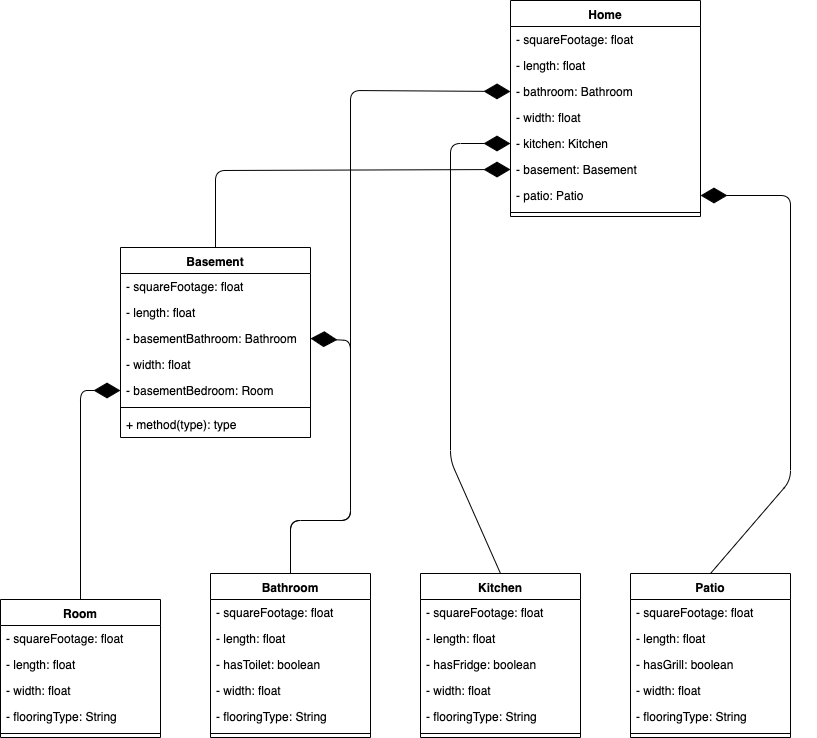

The diagram above was exported from draw.io. Its source (the exported page's mxGraphModel, read from the mxfile embedded in the PNG):
<mxGraphModel dx="1172" dy="533" grid="1" gridSize="10" guides="1" tooltips="1" connect="1" arrows="1" fold="1" page="1" pageScale="1" pageWidth="850" pageHeight="1100" background="#ffffff" math="0" shadow="0">
  <root>
    <mxCell id="0" />
    <mxCell id="1" parent="0" />
    <mxCell id="5CS8K1xIULVDJg8ojoLP-8" value="Room" style="swimlane;fontStyle=1;align=center;verticalAlign=top;childLayout=stackLayout;horizontal=1;startSize=26;horizontalStack=0;resizeParent=1;resizeParentMax=0;resizeLast=0;collapsible=1;marginBottom=0;" vertex="1" parent="1">
      <mxGeometry x="40" y="919" width="160" height="138" as="geometry" />
    </mxCell>
    <mxCell id="5CS8K1xIULVDJg8ojoLP-9" value="- squareFootage: float" style="text;strokeColor=none;fillColor=none;align=left;verticalAlign=top;spacingLeft=4;spacingRight=4;overflow=hidden;rotatable=0;points=[[0,0.5],[1,0.5]];portConstraint=eastwest;" vertex="1" parent="5CS8K1xIULVDJg8ojoLP-8">
      <mxGeometry y="26" width="160" height="26" as="geometry" />
    </mxCell>
    <mxCell id="5CS8K1xIULVDJg8ojoLP-12" value="- length: float" style="text;strokeColor=none;fillColor=none;align=left;verticalAlign=top;spacingLeft=4;spacingRight=4;overflow=hidden;rotatable=0;points=[[0,0.5],[1,0.5]];portConstraint=eastwest;" vertex="1" parent="5CS8K1xIULVDJg8ojoLP-8">
      <mxGeometry y="52" width="160" height="26" as="geometry" />
    </mxCell>
    <mxCell id="5CS8K1xIULVDJg8ojoLP-13" value="- width: float" style="text;strokeColor=none;fillColor=none;align=left;verticalAlign=top;spacingLeft=4;spacingRight=4;overflow=hidden;rotatable=0;points=[[0,0.5],[1,0.5]];portConstraint=eastwest;" vertex="1" parent="5CS8K1xIULVDJg8ojoLP-8">
      <mxGeometry y="78" width="160" height="26" as="geometry" />
    </mxCell>
    <mxCell id="5CS8K1xIULVDJg8ojoLP-14" value="- flooringType: String" style="text;strokeColor=none;fillColor=none;align=left;verticalAlign=top;spacingLeft=4;spacingRight=4;overflow=hidden;rotatable=0;points=[[0,0.5],[1,0.5]];portConstraint=eastwest;" vertex="1" parent="5CS8K1xIULVDJg8ojoLP-8">
      <mxGeometry y="104" width="160" height="26" as="geometry" />
    </mxCell>
    <mxCell id="5CS8K1xIULVDJg8ojoLP-10" value="" style="line;strokeWidth=1;fillColor=none;align=left;verticalAlign=middle;spacingTop=-1;spacingLeft=3;spacingRight=3;rotatable=0;labelPosition=right;points=[];portConstraint=eastwest;" vertex="1" parent="5CS8K1xIULVDJg8ojoLP-8">
      <mxGeometry y="130" width="160" height="8" as="geometry" />
    </mxCell>
    <mxCell id="5CS8K1xIULVDJg8ojoLP-15" value="Bathroom" style="swimlane;fontStyle=1;align=center;verticalAlign=top;childLayout=stackLayout;horizontal=1;startSize=26;horizontalStack=0;resizeParent=1;resizeParentMax=0;resizeLast=0;collapsible=1;marginBottom=0;" vertex="1" parent="1">
      <mxGeometry x="250" y="893" width="160" height="164" as="geometry" />
    </mxCell>
    <mxCell id="5CS8K1xIULVDJg8ojoLP-16" value="- squareFootage: float" style="text;strokeColor=none;fillColor=none;align=left;verticalAlign=top;spacingLeft=4;spacingRight=4;overflow=hidden;rotatable=0;points=[[0,0.5],[1,0.5]];portConstraint=eastwest;" vertex="1" parent="5CS8K1xIULVDJg8ojoLP-15">
      <mxGeometry y="26" width="160" height="26" as="geometry" />
    </mxCell>
    <mxCell id="5CS8K1xIULVDJg8ojoLP-17" value="- length: float" style="text;strokeColor=none;fillColor=none;align=left;verticalAlign=top;spacingLeft=4;spacingRight=4;overflow=hidden;rotatable=0;points=[[0,0.5],[1,0.5]];portConstraint=eastwest;" vertex="1" parent="5CS8K1xIULVDJg8ojoLP-15">
      <mxGeometry y="52" width="160" height="26" as="geometry" />
    </mxCell>
    <mxCell id="5CS8K1xIULVDJg8ojoLP-22" value="- hasToilet: boolean" style="text;strokeColor=none;fillColor=none;align=left;verticalAlign=top;spacingLeft=4;spacingRight=4;overflow=hidden;rotatable=0;points=[[0,0.5],[1,0.5]];portConstraint=eastwest;" vertex="1" parent="5CS8K1xIULVDJg8ojoLP-15">
      <mxGeometry y="78" width="160" height="26" as="geometry" />
    </mxCell>
    <mxCell id="5CS8K1xIULVDJg8ojoLP-18" value="- width: float" style="text;strokeColor=none;fillColor=none;align=left;verticalAlign=top;spacingLeft=4;spacingRight=4;overflow=hidden;rotatable=0;points=[[0,0.5],[1,0.5]];portConstraint=eastwest;" vertex="1" parent="5CS8K1xIULVDJg8ojoLP-15">
      <mxGeometry y="104" width="160" height="26" as="geometry" />
    </mxCell>
    <mxCell id="5CS8K1xIULVDJg8ojoLP-19" value="- flooringType: String" style="text;strokeColor=none;fillColor=none;align=left;verticalAlign=top;spacingLeft=4;spacingRight=4;overflow=hidden;rotatable=0;points=[[0,0.5],[1,0.5]];portConstraint=eastwest;" vertex="1" parent="5CS8K1xIULVDJg8ojoLP-15">
      <mxGeometry y="130" width="160" height="26" as="geometry" />
    </mxCell>
    <mxCell id="5CS8K1xIULVDJg8ojoLP-20" value="" style="line;strokeWidth=1;fillColor=none;align=left;verticalAlign=middle;spacingTop=-1;spacingLeft=3;spacingRight=3;rotatable=0;labelPosition=right;points=[];portConstraint=eastwest;" vertex="1" parent="5CS8K1xIULVDJg8ojoLP-15">
      <mxGeometry y="156" width="160" height="8" as="geometry" />
    </mxCell>
    <mxCell id="5CS8K1xIULVDJg8ojoLP-23" value="Kitchen" style="swimlane;fontStyle=1;align=center;verticalAlign=top;childLayout=stackLayout;horizontal=1;startSize=26;horizontalStack=0;resizeParent=1;resizeParentMax=0;resizeLast=0;collapsible=1;marginBottom=0;" vertex="1" parent="1">
      <mxGeometry x="460" y="893" width="160" height="164" as="geometry" />
    </mxCell>
    <mxCell id="5CS8K1xIULVDJg8ojoLP-24" value="- squareFootage: float" style="text;strokeColor=none;fillColor=none;align=left;verticalAlign=top;spacingLeft=4;spacingRight=4;overflow=hidden;rotatable=0;points=[[0,0.5],[1,0.5]];portConstraint=eastwest;" vertex="1" parent="5CS8K1xIULVDJg8ojoLP-23">
      <mxGeometry y="26" width="160" height="26" as="geometry" />
    </mxCell>
    <mxCell id="5CS8K1xIULVDJg8ojoLP-25" value="- length: float" style="text;strokeColor=none;fillColor=none;align=left;verticalAlign=top;spacingLeft=4;spacingRight=4;overflow=hidden;rotatable=0;points=[[0,0.5],[1,0.5]];portConstraint=eastwest;" vertex="1" parent="5CS8K1xIULVDJg8ojoLP-23">
      <mxGeometry y="52" width="160" height="26" as="geometry" />
    </mxCell>
    <mxCell id="5CS8K1xIULVDJg8ojoLP-26" value="- hasFridge: boolean" style="text;strokeColor=none;fillColor=none;align=left;verticalAlign=top;spacingLeft=4;spacingRight=4;overflow=hidden;rotatable=0;points=[[0,0.5],[1,0.5]];portConstraint=eastwest;" vertex="1" parent="5CS8K1xIULVDJg8ojoLP-23">
      <mxGeometry y="78" width="160" height="26" as="geometry" />
    </mxCell>
    <mxCell id="5CS8K1xIULVDJg8ojoLP-27" value="- width: float" style="text;strokeColor=none;fillColor=none;align=left;verticalAlign=top;spacingLeft=4;spacingRight=4;overflow=hidden;rotatable=0;points=[[0,0.5],[1,0.5]];portConstraint=eastwest;" vertex="1" parent="5CS8K1xIULVDJg8ojoLP-23">
      <mxGeometry y="104" width="160" height="26" as="geometry" />
    </mxCell>
    <mxCell id="5CS8K1xIULVDJg8ojoLP-28" value="- flooringType: String" style="text;strokeColor=none;fillColor=none;align=left;verticalAlign=top;spacingLeft=4;spacingRight=4;overflow=hidden;rotatable=0;points=[[0,0.5],[1,0.5]];portConstraint=eastwest;" vertex="1" parent="5CS8K1xIULVDJg8ojoLP-23">
      <mxGeometry y="130" width="160" height="26" as="geometry" />
    </mxCell>
    <mxCell id="5CS8K1xIULVDJg8ojoLP-29" value="" style="line;strokeWidth=1;fillColor=none;align=left;verticalAlign=middle;spacingTop=-1;spacingLeft=3;spacingRight=3;rotatable=0;labelPosition=right;points=[];portConstraint=eastwest;" vertex="1" parent="5CS8K1xIULVDJg8ojoLP-23">
      <mxGeometry y="156" width="160" height="8" as="geometry" />
    </mxCell>
    <mxCell id="5CS8K1xIULVDJg8ojoLP-31" value="Patio" style="swimlane;fontStyle=1;align=center;verticalAlign=top;childLayout=stackLayout;horizontal=1;startSize=26;horizontalStack=0;resizeParent=1;resizeParentMax=0;resizeLast=0;collapsible=1;marginBottom=0;" vertex="1" parent="1">
      <mxGeometry x="670" y="893" width="160" height="164" as="geometry" />
    </mxCell>
    <mxCell id="5CS8K1xIULVDJg8ojoLP-32" value="- squareFootage: float" style="text;strokeColor=none;fillColor=none;align=left;verticalAlign=top;spacingLeft=4;spacingRight=4;overflow=hidden;rotatable=0;points=[[0,0.5],[1,0.5]];portConstraint=eastwest;" vertex="1" parent="5CS8K1xIULVDJg8ojoLP-31">
      <mxGeometry y="26" width="160" height="26" as="geometry" />
    </mxCell>
    <mxCell id="5CS8K1xIULVDJg8ojoLP-33" value="- length: float" style="text;strokeColor=none;fillColor=none;align=left;verticalAlign=top;spacingLeft=4;spacingRight=4;overflow=hidden;rotatable=0;points=[[0,0.5],[1,0.5]];portConstraint=eastwest;" vertex="1" parent="5CS8K1xIULVDJg8ojoLP-31">
      <mxGeometry y="52" width="160" height="26" as="geometry" />
    </mxCell>
    <mxCell id="5CS8K1xIULVDJg8ojoLP-34" value="- hasGrill: boolean" style="text;strokeColor=none;fillColor=none;align=left;verticalAlign=top;spacingLeft=4;spacingRight=4;overflow=hidden;rotatable=0;points=[[0,0.5],[1,0.5]];portConstraint=eastwest;" vertex="1" parent="5CS8K1xIULVDJg8ojoLP-31">
      <mxGeometry y="78" width="160" height="26" as="geometry" />
    </mxCell>
    <mxCell id="5CS8K1xIULVDJg8ojoLP-35" value="- width: float" style="text;strokeColor=none;fillColor=none;align=left;verticalAlign=top;spacingLeft=4;spacingRight=4;overflow=hidden;rotatable=0;points=[[0,0.5],[1,0.5]];portConstraint=eastwest;" vertex="1" parent="5CS8K1xIULVDJg8ojoLP-31">
      <mxGeometry y="104" width="160" height="26" as="geometry" />
    </mxCell>
    <mxCell id="5CS8K1xIULVDJg8ojoLP-36" value="- flooringType: String" style="text;strokeColor=none;fillColor=none;align=left;verticalAlign=top;spacingLeft=4;spacingRight=4;overflow=hidden;rotatable=0;points=[[0,0.5],[1,0.5]];portConstraint=eastwest;" vertex="1" parent="5CS8K1xIULVDJg8ojoLP-31">
      <mxGeometry y="130" width="160" height="26" as="geometry" />
    </mxCell>
    <mxCell id="5CS8K1xIULVDJg8ojoLP-37" value="" style="line;strokeWidth=1;fillColor=none;align=left;verticalAlign=middle;spacingTop=-1;spacingLeft=3;spacingRight=3;rotatable=0;labelPosition=right;points=[];portConstraint=eastwest;" vertex="1" parent="5CS8K1xIULVDJg8ojoLP-31">
      <mxGeometry y="156" width="160" height="8" as="geometry" />
    </mxCell>
    <mxCell id="5CS8K1xIULVDJg8ojoLP-39" value="Basement" style="swimlane;fontStyle=1;align=center;verticalAlign=top;childLayout=stackLayout;horizontal=1;startSize=26;horizontalStack=0;resizeParent=1;resizeParentMax=0;resizeLast=0;collapsible=1;marginBottom=0;" vertex="1" parent="1">
      <mxGeometry x="160" y="567" width="190" height="190" as="geometry" />
    </mxCell>
    <mxCell id="5CS8K1xIULVDJg8ojoLP-40" value="- squareFootage: float" style="text;strokeColor=none;fillColor=none;align=left;verticalAlign=top;spacingLeft=4;spacingRight=4;overflow=hidden;rotatable=0;points=[[0,0.5],[1,0.5]];portConstraint=eastwest;" vertex="1" parent="5CS8K1xIULVDJg8ojoLP-39">
      <mxGeometry y="26" width="190" height="26" as="geometry" />
    </mxCell>
    <mxCell id="5CS8K1xIULVDJg8ojoLP-41" value="- length: float" style="text;strokeColor=none;fillColor=none;align=left;verticalAlign=top;spacingLeft=4;spacingRight=4;overflow=hidden;rotatable=0;points=[[0,0.5],[1,0.5]];portConstraint=eastwest;" vertex="1" parent="5CS8K1xIULVDJg8ojoLP-39">
      <mxGeometry y="52" width="190" height="26" as="geometry" />
    </mxCell>
    <mxCell id="5CS8K1xIULVDJg8ojoLP-42" value="- basementBathroom: Bathroom" style="text;strokeColor=none;fillColor=none;align=left;verticalAlign=top;spacingLeft=4;spacingRight=4;overflow=hidden;rotatable=0;points=[[0,0.5],[1,0.5]];portConstraint=eastwest;" vertex="1" parent="5CS8K1xIULVDJg8ojoLP-39">
      <mxGeometry y="78" width="190" height="26" as="geometry" />
    </mxCell>
    <mxCell id="5CS8K1xIULVDJg8ojoLP-43" value="- width: float" style="text;strokeColor=none;fillColor=none;align=left;verticalAlign=top;spacingLeft=4;spacingRight=4;overflow=hidden;rotatable=0;points=[[0,0.5],[1,0.5]];portConstraint=eastwest;" vertex="1" parent="5CS8K1xIULVDJg8ojoLP-39">
      <mxGeometry y="104" width="190" height="26" as="geometry" />
    </mxCell>
    <mxCell id="5CS8K1xIULVDJg8ojoLP-44" value="- basementBedroom: Room" style="text;strokeColor=none;fillColor=none;align=left;verticalAlign=top;spacingLeft=4;spacingRight=4;overflow=hidden;rotatable=0;points=[[0,0.5],[1,0.5]];portConstraint=eastwest;" vertex="1" parent="5CS8K1xIULVDJg8ojoLP-39">
      <mxGeometry y="130" width="190" height="26" as="geometry" />
    </mxCell>
    <mxCell id="5CS8K1xIULVDJg8ojoLP-45" value="" style="line;strokeWidth=1;fillColor=none;align=left;verticalAlign=middle;spacingTop=-1;spacingLeft=3;spacingRight=3;rotatable=0;labelPosition=right;points=[];portConstraint=eastwest;" vertex="1" parent="5CS8K1xIULVDJg8ojoLP-39">
      <mxGeometry y="156" width="190" height="8" as="geometry" />
    </mxCell>
    <mxCell id="5CS8K1xIULVDJg8ojoLP-46" value="+ method(type): type" style="text;strokeColor=none;fillColor=none;align=left;verticalAlign=top;spacingLeft=4;spacingRight=4;overflow=hidden;rotatable=0;points=[[0,0.5],[1,0.5]];portConstraint=eastwest;" vertex="1" parent="5CS8K1xIULVDJg8ojoLP-39">
      <mxGeometry y="164" width="190" height="26" as="geometry" />
    </mxCell>
    <mxCell id="5CS8K1xIULVDJg8ojoLP-49" value="" style="endArrow=diamondThin;endFill=1;endSize=24;html=1;exitX=0.5;exitY=0;exitDx=0;exitDy=0;entryX=1;entryY=0.5;entryDx=0;entryDy=0;" edge="1" parent="1" source="5CS8K1xIULVDJg8ojoLP-15" target="5CS8K1xIULVDJg8ojoLP-42">
      <mxGeometry width="160" relative="1" as="geometry">
        <mxPoint x="90" y="880" as="sourcePoint" />
        <mxPoint x="390" y="620" as="targetPoint" />
        <Array as="points">
          <mxPoint x="330" y="840" />
          <mxPoint x="390" y="840" />
          <mxPoint x="390" y="660" />
        </Array>
      </mxGeometry>
    </mxCell>
    <mxCell id="5CS8K1xIULVDJg8ojoLP-75" value="" style="endArrow=diamondThin;endFill=1;endSize=24;html=1;exitX=0.5;exitY=0;exitDx=0;exitDy=0;entryX=0;entryY=0.5;entryDx=0;entryDy=0;" edge="1" parent="1" source="5CS8K1xIULVDJg8ojoLP-8" target="5CS8K1xIULVDJg8ojoLP-44">
      <mxGeometry width="160" relative="1" as="geometry">
        <mxPoint x="40" y="1110" as="sourcePoint" />
        <mxPoint x="120" y="740" as="targetPoint" />
        <Array as="points">
          <mxPoint x="120" y="710" />
        </Array>
      </mxGeometry>
    </mxCell>
    <mxCell id="5CS8K1xIULVDJg8ojoLP-76" value="Home" style="swimlane;fontStyle=1;align=center;verticalAlign=top;childLayout=stackLayout;horizontal=1;startSize=26;horizontalStack=0;resizeParent=1;resizeParentMax=0;resizeLast=0;collapsible=1;marginBottom=0;" vertex="1" parent="1">
      <mxGeometry x="550" y="320" width="190" height="216" as="geometry" />
    </mxCell>
    <mxCell id="5CS8K1xIULVDJg8ojoLP-77" value="- squareFootage: float" style="text;strokeColor=none;fillColor=none;align=left;verticalAlign=top;spacingLeft=4;spacingRight=4;overflow=hidden;rotatable=0;points=[[0,0.5],[1,0.5]];portConstraint=eastwest;" vertex="1" parent="5CS8K1xIULVDJg8ojoLP-76">
      <mxGeometry y="26" width="190" height="26" as="geometry" />
    </mxCell>
    <mxCell id="5CS8K1xIULVDJg8ojoLP-78" value="- length: float" style="text;strokeColor=none;fillColor=none;align=left;verticalAlign=top;spacingLeft=4;spacingRight=4;overflow=hidden;rotatable=0;points=[[0,0.5],[1,0.5]];portConstraint=eastwest;" vertex="1" parent="5CS8K1xIULVDJg8ojoLP-76">
      <mxGeometry y="52" width="190" height="26" as="geometry" />
    </mxCell>
    <mxCell id="5CS8K1xIULVDJg8ojoLP-79" value="- bathroom: Bathroom" style="text;strokeColor=none;fillColor=none;align=left;verticalAlign=top;spacingLeft=4;spacingRight=4;overflow=hidden;rotatable=0;points=[[0,0.5],[1,0.5]];portConstraint=eastwest;" vertex="1" parent="5CS8K1xIULVDJg8ojoLP-76">
      <mxGeometry y="78" width="190" height="26" as="geometry" />
    </mxCell>
    <mxCell id="5CS8K1xIULVDJg8ojoLP-80" value="- width: float" style="text;strokeColor=none;fillColor=none;align=left;verticalAlign=top;spacingLeft=4;spacingRight=4;overflow=hidden;rotatable=0;points=[[0,0.5],[1,0.5]];portConstraint=eastwest;" vertex="1" parent="5CS8K1xIULVDJg8ojoLP-76">
      <mxGeometry y="104" width="190" height="26" as="geometry" />
    </mxCell>
    <mxCell id="5CS8K1xIULVDJg8ojoLP-84" value="- kitchen: Kitchen" style="text;strokeColor=none;fillColor=none;align=left;verticalAlign=top;spacingLeft=4;spacingRight=4;overflow=hidden;rotatable=0;points=[[0,0.5],[1,0.5]];portConstraint=eastwest;" vertex="1" parent="5CS8K1xIULVDJg8ojoLP-76">
      <mxGeometry y="130" width="190" height="26" as="geometry" />
    </mxCell>
    <mxCell id="5CS8K1xIULVDJg8ojoLP-85" value="- basement: Basement" style="text;strokeColor=none;fillColor=none;align=left;verticalAlign=top;spacingLeft=4;spacingRight=4;overflow=hidden;rotatable=0;points=[[0,0.5],[1,0.5]];portConstraint=eastwest;" vertex="1" parent="5CS8K1xIULVDJg8ojoLP-76">
      <mxGeometry y="156" width="190" height="26" as="geometry" />
    </mxCell>
    <mxCell id="5CS8K1xIULVDJg8ojoLP-81" value="- patio: Patio" style="text;strokeColor=none;fillColor=none;align=left;verticalAlign=top;spacingLeft=4;spacingRight=4;overflow=hidden;rotatable=0;points=[[0,0.5],[1,0.5]];portConstraint=eastwest;" vertex="1" parent="5CS8K1xIULVDJg8ojoLP-76">
      <mxGeometry y="182" width="190" height="26" as="geometry" />
    </mxCell>
    <mxCell id="5CS8K1xIULVDJg8ojoLP-82" value="" style="line;strokeWidth=1;fillColor=none;align=left;verticalAlign=middle;spacingTop=-1;spacingLeft=3;spacingRight=3;rotatable=0;labelPosition=right;points=[];portConstraint=eastwest;" vertex="1" parent="5CS8K1xIULVDJg8ojoLP-76">
      <mxGeometry y="208" width="190" height="8" as="geometry" />
    </mxCell>
    <mxCell id="5CS8K1xIULVDJg8ojoLP-87" value="" style="endArrow=diamondThin;endFill=1;endSize=24;html=1;exitX=0.5;exitY=0;exitDx=0;exitDy=0;entryX=1;entryY=0.5;entryDx=0;entryDy=0;" edge="1" parent="1" source="5CS8K1xIULVDJg8ojoLP-31" target="5CS8K1xIULVDJg8ojoLP-81">
      <mxGeometry width="160" relative="1" as="geometry">
        <mxPoint x="620" y="790" as="sourcePoint" />
        <mxPoint x="830" y="460" as="targetPoint" />
        <Array as="points">
          <mxPoint x="830" y="800" />
          <mxPoint x="830" y="515" />
        </Array>
      </mxGeometry>
    </mxCell>
    <mxCell id="5CS8K1xIULVDJg8ojoLP-88" value="" style="endArrow=diamondThin;endFill=1;endSize=24;html=1;exitX=0.5;exitY=0;exitDx=0;exitDy=0;entryX=0;entryY=0.5;entryDx=0;entryDy=0;" edge="1" parent="1" source="5CS8K1xIULVDJg8ojoLP-23" target="5CS8K1xIULVDJg8ojoLP-84">
      <mxGeometry width="160" relative="1" as="geometry">
        <mxPoint x="510" y="790" as="sourcePoint" />
        <mxPoint x="490" y="420" as="targetPoint" />
        <Array as="points">
          <mxPoint x="490" y="780" />
          <mxPoint x="490" y="463" />
        </Array>
      </mxGeometry>
    </mxCell>
    <mxCell id="5CS8K1xIULVDJg8ojoLP-89" value="" style="endArrow=diamondThin;endFill=1;endSize=24;html=1;exitX=0.5;exitY=0;exitDx=0;exitDy=0;entryX=0;entryY=0.5;entryDx=0;entryDy=0;" edge="1" parent="1" source="5CS8K1xIULVDJg8ojoLP-15" target="5CS8K1xIULVDJg8ojoLP-79">
      <mxGeometry width="160" relative="1" as="geometry">
        <mxPoint x="330" y="860" as="sourcePoint" />
        <mxPoint x="390" y="379" as="targetPoint" />
        <Array as="points">
          <mxPoint x="330" y="840" />
          <mxPoint x="390" y="840" />
          <mxPoint x="390" y="410" />
        </Array>
      </mxGeometry>
    </mxCell>
    <mxCell id="5CS8K1xIULVDJg8ojoLP-90" value="" style="endArrow=diamondThin;endFill=1;endSize=24;html=1;exitX=0.5;exitY=0;exitDx=0;exitDy=0;entryX=0;entryY=0.5;entryDx=0;entryDy=0;" edge="1" parent="1" source="5CS8K1xIULVDJg8ojoLP-39" target="5CS8K1xIULVDJg8ojoLP-85">
      <mxGeometry width="160" relative="1" as="geometry">
        <mxPoint x="180" y="476" as="sourcePoint" />
        <mxPoint x="340" y="476" as="targetPoint" />
        <Array as="points">
          <mxPoint x="255" y="490" />
        </Array>
      </mxGeometry>
    </mxCell>
  </root>
</mxGraphModel>